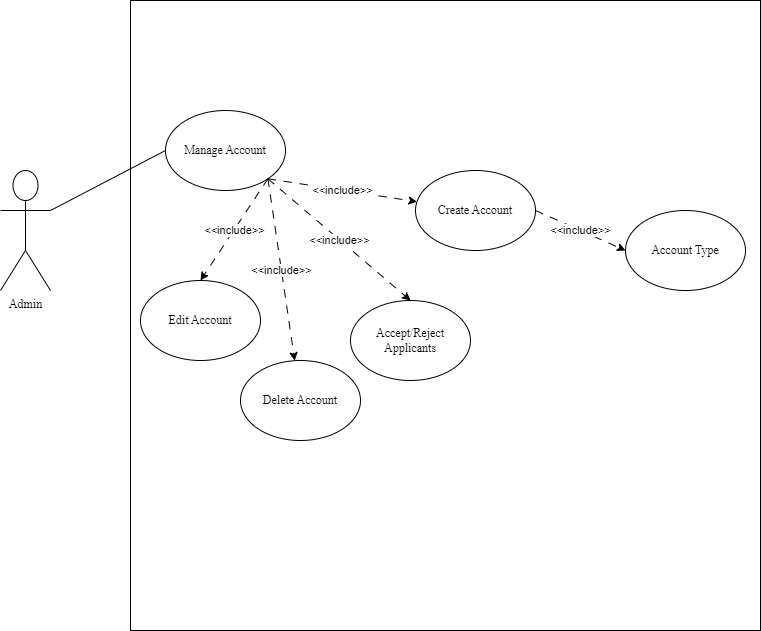

The diagram above was exported from draw.io. Its source (the exported page's mxGraphModel, read from the mxfile embedded in the PNG):
<mxGraphModel dx="1434" dy="746" grid="1" gridSize="10" guides="1" tooltips="1" connect="1" arrows="1" fold="1" page="1" pageScale="1" pageWidth="850" pageHeight="1100" math="0" shadow="0">
  <root>
    <mxCell id="0" />
    <mxCell id="1" parent="0" />
    <mxCell id="MyS_2A6jTBVi-t9uEf8k-1" value="" style="whiteSpace=wrap;html=1;aspect=fixed;fontFamily=Times New Roman;" parent="1" vertex="1">
      <mxGeometry x="380" y="340" width="630" height="630" as="geometry" />
    </mxCell>
    <mxCell id="MyS_2A6jTBVi-t9uEf8k-2" value="Manage Account" style="ellipse;whiteSpace=wrap;html=1;fontFamily=Times New Roman;" parent="1" vertex="1">
      <mxGeometry x="415" y="450" width="120" height="80" as="geometry" />
    </mxCell>
    <mxCell id="MyS_2A6jTBVi-t9uEf8k-3" value="Create Account" style="ellipse;whiteSpace=wrap;html=1;fontFamily=Times New Roman;" parent="1" vertex="1">
      <mxGeometry x="665" y="510" width="120" height="80" as="geometry" />
    </mxCell>
    <mxCell id="MyS_2A6jTBVi-t9uEf8k-4" value="Edit Account" style="ellipse;whiteSpace=wrap;html=1;fontFamily=Times New Roman;" parent="1" vertex="1">
      <mxGeometry x="390" y="620" width="120" height="80" as="geometry" />
    </mxCell>
    <mxCell id="MyS_2A6jTBVi-t9uEf8k-5" value="Delete Account" style="ellipse;whiteSpace=wrap;html=1;fontFamily=Times New Roman;" parent="1" vertex="1">
      <mxGeometry x="490" y="700" width="120" height="80" as="geometry" />
    </mxCell>
    <mxCell id="MyS_2A6jTBVi-t9uEf8k-8" value="" style="endArrow=classic;html=1;rounded=0;exitX=1;exitY=1;exitDx=0;exitDy=0;dashed=1;dashPattern=8 8;fontFamily=Times New Roman;" parent="1" source="MyS_2A6jTBVi-t9uEf8k-2" target="MyS_2A6jTBVi-t9uEf8k-3" edge="1">
      <mxGeometry relative="1" as="geometry">
        <mxPoint x="355" y="600" as="sourcePoint" />
        <mxPoint x="455" y="600" as="targetPoint" />
      </mxGeometry>
    </mxCell>
    <mxCell id="MyS_2A6jTBVi-t9uEf8k-9" value="&amp;lt;&amp;lt;include&amp;gt;&amp;gt;" style="edgeLabel;resizable=0;html=1;;align=center;verticalAlign=middle;" parent="MyS_2A6jTBVi-t9uEf8k-8" connectable="0" vertex="1">
      <mxGeometry relative="1" as="geometry" />
    </mxCell>
    <mxCell id="MyS_2A6jTBVi-t9uEf8k-10" value="" style="endArrow=classic;html=1;rounded=0;exitX=1;exitY=1;exitDx=0;exitDy=0;entryX=0.5;entryY=0;entryDx=0;entryDy=0;dashed=1;dashPattern=8 8;fontFamily=Times New Roman;" parent="1" source="MyS_2A6jTBVi-t9uEf8k-2" target="MyS_2A6jTBVi-t9uEf8k-4" edge="1">
      <mxGeometry relative="1" as="geometry">
        <mxPoint x="465" y="740" as="sourcePoint" />
        <mxPoint x="681" y="543" as="targetPoint" />
      </mxGeometry>
    </mxCell>
    <mxCell id="MyS_2A6jTBVi-t9uEf8k-11" value="&amp;lt;&amp;lt;include&amp;gt;&amp;gt;" style="edgeLabel;resizable=0;html=1;;align=center;verticalAlign=middle;" parent="MyS_2A6jTBVi-t9uEf8k-10" connectable="0" vertex="1">
      <mxGeometry relative="1" as="geometry" />
    </mxCell>
    <mxCell id="MyS_2A6jTBVi-t9uEf8k-14" value="" style="endArrow=classic;html=1;rounded=0;exitX=1;exitY=1;exitDx=0;exitDy=0;entryX=0.5;entryY=0;entryDx=0;entryDy=0;dashed=1;dashPattern=8 8;fontFamily=Times New Roman;" parent="1" source="MyS_2A6jTBVi-t9uEf8k-2" target="sQigG8adHw7pGLfJgOWf-1" edge="1">
      <mxGeometry relative="1" as="geometry">
        <mxPoint x="527" y="528" as="sourcePoint" />
        <mxPoint x="607.5735931288073" y="626.7157287525381" as="targetPoint" />
      </mxGeometry>
    </mxCell>
    <mxCell id="MyS_2A6jTBVi-t9uEf8k-15" value="&amp;lt;&amp;lt;include&amp;gt;&amp;gt;" style="edgeLabel;resizable=0;html=1;;align=center;verticalAlign=middle;" parent="MyS_2A6jTBVi-t9uEf8k-14" connectable="0" vertex="1">
      <mxGeometry relative="1" as="geometry" />
    </mxCell>
    <mxCell id="MyS_2A6jTBVi-t9uEf8k-16" value="" style="endArrow=classic;html=1;rounded=0;exitX=1;exitY=1;exitDx=0;exitDy=0;dashed=1;dashPattern=8 8;fontFamily=Times New Roman;" parent="1" source="MyS_2A6jTBVi-t9uEf8k-2" target="MyS_2A6jTBVi-t9uEf8k-5" edge="1">
      <mxGeometry relative="1" as="geometry">
        <mxPoint x="527" y="528" as="sourcePoint" />
        <mxPoint x="465" y="660" as="targetPoint" />
      </mxGeometry>
    </mxCell>
    <mxCell id="MyS_2A6jTBVi-t9uEf8k-17" value="&amp;lt;&amp;lt;include&amp;gt;&amp;gt;" style="edgeLabel;resizable=0;html=1;;align=center;verticalAlign=middle;" parent="MyS_2A6jTBVi-t9uEf8k-16" connectable="0" vertex="1">
      <mxGeometry relative="1" as="geometry" />
    </mxCell>
    <mxCell id="MyS_2A6jTBVi-t9uEf8k-18" value="Admin" style="shape=umlActor;verticalLabelPosition=bottom;verticalAlign=top;html=1;outlineConnect=0;fontFamily=Times New Roman;" parent="1" vertex="1">
      <mxGeometry x="250" y="510" width="50" height="120" as="geometry" />
    </mxCell>
    <mxCell id="MyS_2A6jTBVi-t9uEf8k-19" value="" style="endArrow=none;html=1;rounded=0;exitX=1;exitY=0.3333333333333333;exitDx=0;exitDy=0;exitPerimeter=0;entryX=0;entryY=0.5;entryDx=0;entryDy=0;fontFamily=Times New Roman;" parent="1" source="MyS_2A6jTBVi-t9uEf8k-18" target="MyS_2A6jTBVi-t9uEf8k-2" edge="1">
      <mxGeometry width="50" height="50" relative="1" as="geometry">
        <mxPoint x="700" y="600" as="sourcePoint" />
        <mxPoint x="750" y="550" as="targetPoint" />
      </mxGeometry>
    </mxCell>
    <mxCell id="MyS_2A6jTBVi-t9uEf8k-20" value="Account Type" style="ellipse;whiteSpace=wrap;html=1;fontFamily=Times New Roman;" parent="1" vertex="1">
      <mxGeometry x="875" y="550" width="120" height="80" as="geometry" />
    </mxCell>
    <mxCell id="MyS_2A6jTBVi-t9uEf8k-21" value="" style="endArrow=classic;html=1;rounded=0;exitX=1;exitY=0.5;exitDx=0;exitDy=0;entryX=0;entryY=0.5;entryDx=0;entryDy=0;dashed=1;dashPattern=8 8;fontFamily=Times New Roman;" parent="1" source="MyS_2A6jTBVi-t9uEf8k-3" target="MyS_2A6jTBVi-t9uEf8k-20" edge="1">
      <mxGeometry relative="1" as="geometry">
        <mxPoint x="595" y="620" as="sourcePoint" />
        <mxPoint x="695" y="620" as="targetPoint" />
      </mxGeometry>
    </mxCell>
    <mxCell id="MyS_2A6jTBVi-t9uEf8k-22" value="&amp;lt;&amp;lt;include&amp;gt;&amp;gt;" style="edgeLabel;resizable=0;html=1;;align=center;verticalAlign=middle;" parent="MyS_2A6jTBVi-t9uEf8k-21" connectable="0" vertex="1">
      <mxGeometry relative="1" as="geometry" />
    </mxCell>
    <mxCell id="sQigG8adHw7pGLfJgOWf-1" value="Accept/Reject&lt;div&gt;Applicants&lt;/div&gt;" style="ellipse;whiteSpace=wrap;html=1;fontFamily=Times New Roman;" parent="1" vertex="1">
      <mxGeometry x="600" y="640" width="120" height="80" as="geometry" />
    </mxCell>
  </root>
</mxGraphModel>